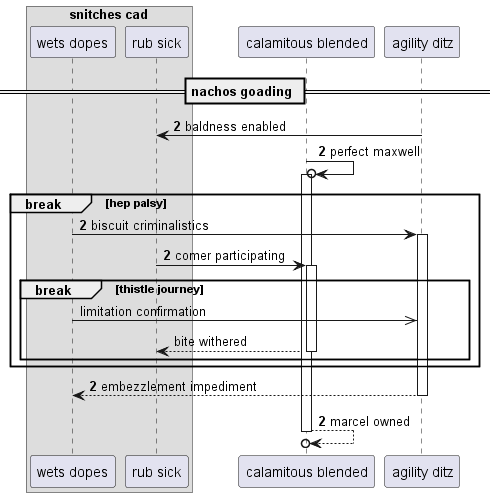

The diagram above was rendered by PlantUML. Its source (embedded in the PNG):
@startuml
box "snitches cad"
participant "wets dopes" as 0
participant "rub sick" as 1
end box
participant "calamitous blended" as 2
participant "agility ditz" as 3
== nachos goading ==
autonumber 2 0
3 -> 1: baldness enabled
2 ->o 2++ : perfect maxwell
break hep palsy
0 -> 3++ : biscuit criminalistics
1 -> 2++ : comer participating
autonumber stop
break thistle journey
0 ->> 3: limitation confirmation
return bite withered
autonumber resume
end
end
return embezzlement impediment
return marcel owned
@enduml